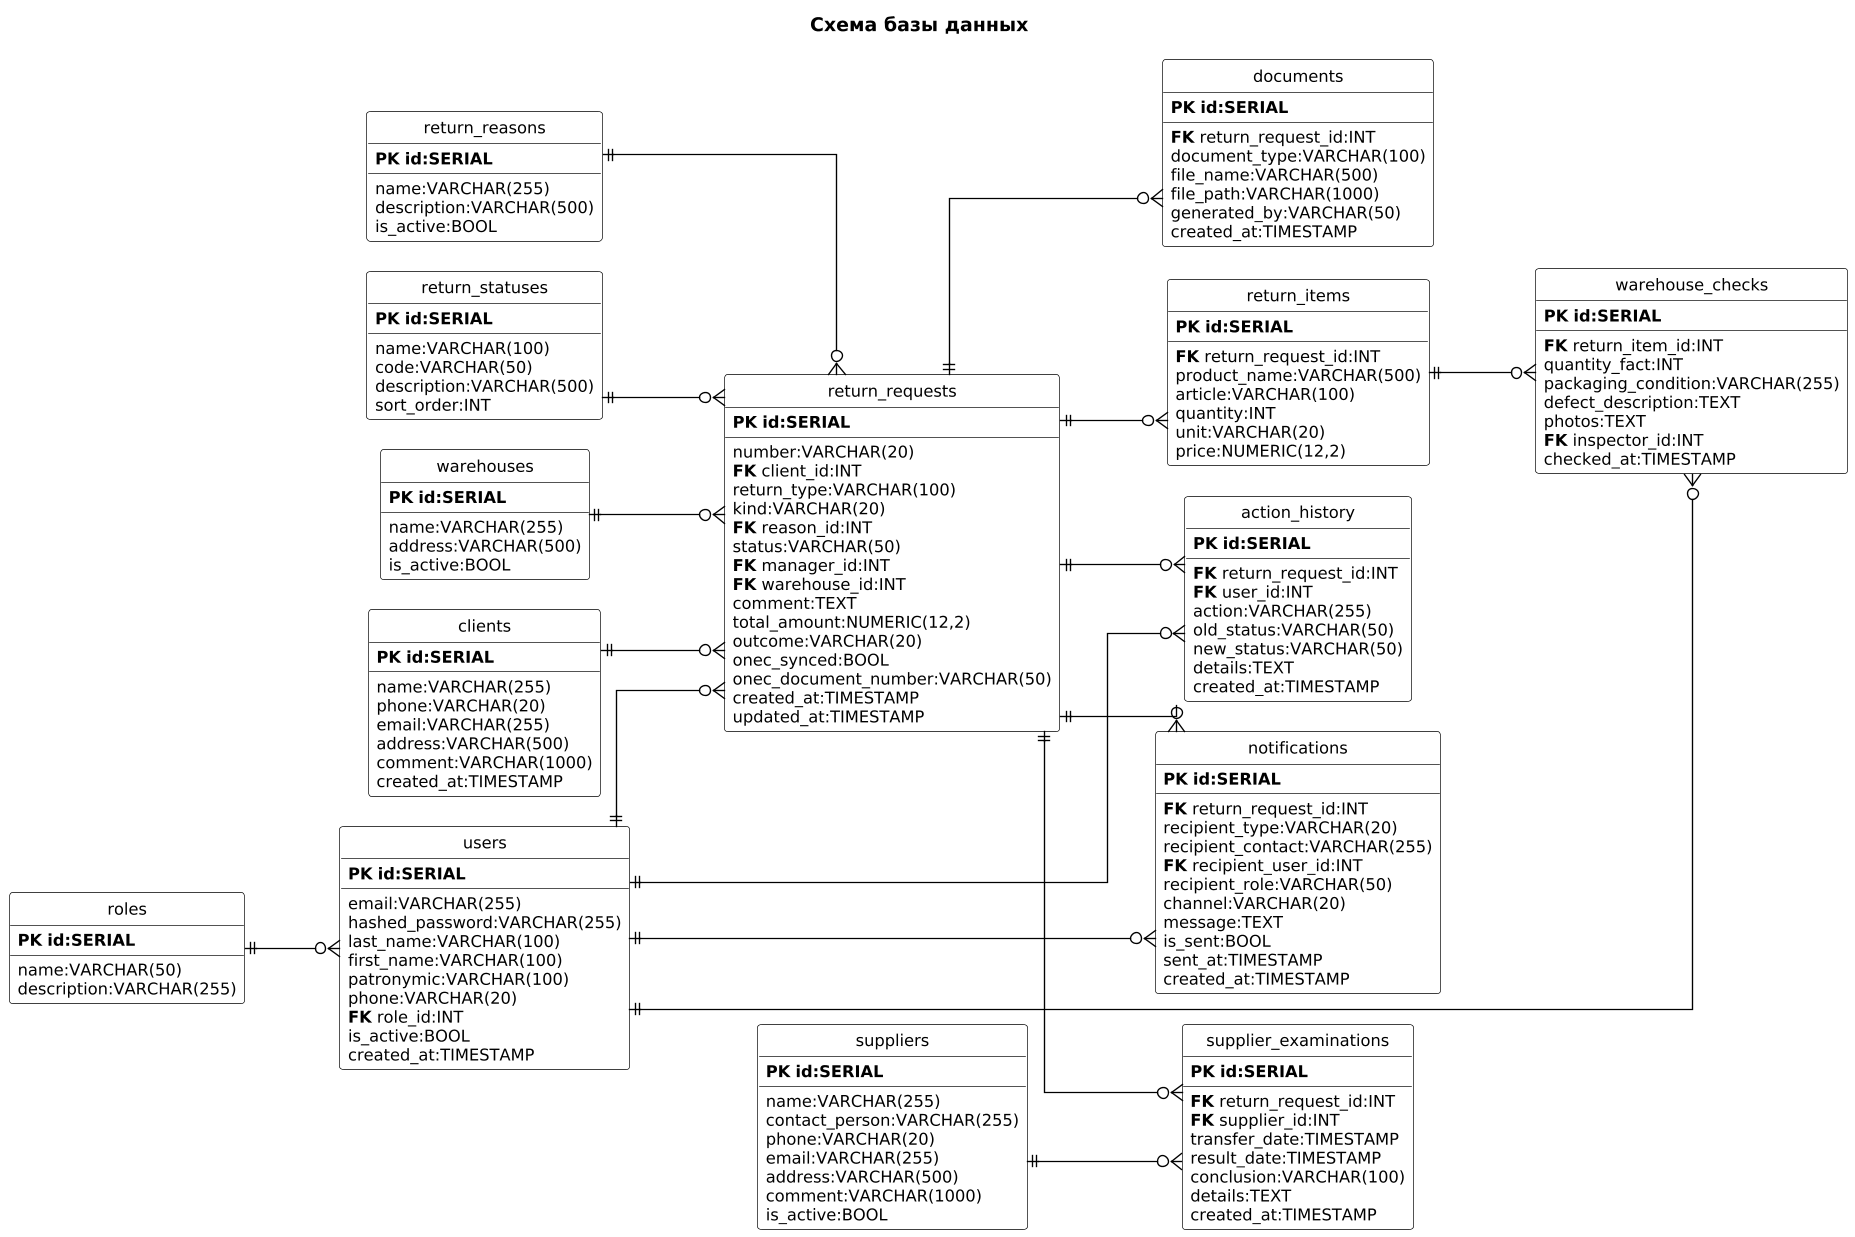

The diagram above was rendered by PlantUML. Its source (embedded in the PNG):
@startuml
left to right direction
skinparam backgroundColor #FFFFFF
skinparam dpi 130
skinparam defaultFontName "Segoe UI"
skinparam defaultFontSize 12
skinparam linetype ortho
skinparam nodesep 22
skinparam ranksep 70
skinparam class {
  BackgroundColor #FFFFFF
  BorderColor #000000
  ArrowColor #000000
}
hide circle
hide methods
skinparam classAttributeFontColor #000000

title Схема базы данных

together {
  entity "roles" as roles {
    **PK** **id:SERIAL**
    __
    name:VARCHAR(50)
    description:VARCHAR(255)
  }
  entity "users" as users {
    **PK** **id:SERIAL**
    __
    email:VARCHAR(255)
    hashed_password:VARCHAR(255)
    last_name:VARCHAR(100)
    first_name:VARCHAR(100)
    patronymic:VARCHAR(100)
    phone:VARCHAR(20)
    **FK** role_id:INT
    is_active:BOOL
    created_at:TIMESTAMP
  }
}

entity "clients" as clients {
  **PK** **id:SERIAL**
  __
  name:VARCHAR(255)
  phone:VARCHAR(20)
  email:VARCHAR(255)
  address:VARCHAR(500)
  comment:VARCHAR(1000)
  created_at:TIMESTAMP
}

entity "return_reasons" as reasons {
  **PK** **id:SERIAL**
  __
  name:VARCHAR(255)
  description:VARCHAR(500)
  is_active:BOOL
}

entity "return_statuses" as statuses {
  **PK** **id:SERIAL**
  __
  name:VARCHAR(100)
  code:VARCHAR(50)
  description:VARCHAR(500)
  sort_order:INT
}

entity "warehouses" as warehouses {
  **PK** **id:SERIAL**
  __
  name:VARCHAR(255)
  address:VARCHAR(500)
  is_active:BOOL
}

entity "return_requests" as requests {
  **PK** **id:SERIAL**
  __
  number:VARCHAR(20)
  **FK** client_id:INT
  return_type:VARCHAR(100)
  kind:VARCHAR(20)
  **FK** reason_id:INT
  status:VARCHAR(50)
  **FK** manager_id:INT
  **FK** warehouse_id:INT
  comment:TEXT
  total_amount:NUMERIC(12,2)
  outcome:VARCHAR(20)
  onec_synced:BOOL
  onec_document_number:VARCHAR(50)
  created_at:TIMESTAMP
  updated_at:TIMESTAMP
}

together {
  entity "return_items" as items {
    **PK** **id:SERIAL**
    __
    **FK** return_request_id:INT
    product_name:VARCHAR(500)
    article:VARCHAR(100)
    quantity:INT
    unit:VARCHAR(20)
    price:NUMERIC(12,2)
  }
  entity "warehouse_checks" as checks {
    **PK** **id:SERIAL**
    __
    **FK** return_item_id:INT
    quantity_fact:INT
    packaging_condition:VARCHAR(255)
    defect_description:TEXT
    photos:TEXT
    **FK** inspector_id:INT
    checked_at:TIMESTAMP
  }
}

together {
  entity "suppliers" as suppliers {
    **PK** **id:SERIAL**
    __
    name:VARCHAR(255)
    contact_person:VARCHAR(255)
    phone:VARCHAR(20)
    email:VARCHAR(255)
    address:VARCHAR(500)
    comment:VARCHAR(1000)
    is_active:BOOL
  }
  entity "supplier_examinations" as exams {
    **PK** **id:SERIAL**
    __
    **FK** return_request_id:INT
    **FK** supplier_id:INT
    transfer_date:TIMESTAMP
    result_date:TIMESTAMP
    conclusion:VARCHAR(100)
    details:TEXT
    created_at:TIMESTAMP
  }
}

entity "documents" as documents {
  **PK** **id:SERIAL**
  __
  **FK** return_request_id:INT
  document_type:VARCHAR(100)
  file_name:VARCHAR(500)
  file_path:VARCHAR(1000)
  generated_by:VARCHAR(50)
  created_at:TIMESTAMP
}

entity "notifications" as notifications {
  **PK** **id:SERIAL**
  __
  **FK** return_request_id:INT
  recipient_type:VARCHAR(20)
  recipient_contact:VARCHAR(255)
  **FK** recipient_user_id:INT
  recipient_role:VARCHAR(50)
  channel:VARCHAR(20)
  message:TEXT
  is_sent:BOOL
  sent_at:TIMESTAMP
  created_at:TIMESTAMP
}

entity "action_history" as history {
  **PK** **id:SERIAL**
  __
  **FK** return_request_id:INT
  **FK** user_id:INT
  action:VARCHAR(255)
  old_status:VARCHAR(50)
  new_status:VARCHAR(50)
  details:TEXT
  created_at:TIMESTAMP
}

roles ||--o{ users
clients ||--o{ requests
reasons ||--o{ requests
statuses ||--o{ requests
warehouses ||--o{ requests
users ||--o{ requests
requests ||--o{ items
requests ||--o{ documents
requests ||--o{ notifications
requests ||--o{ history
requests ||--o{ exams
suppliers ||--o{ exams
items ||--o{ checks
users ||--o{ checks
users ||--o{ notifications
users ||--o{ history

@enduml